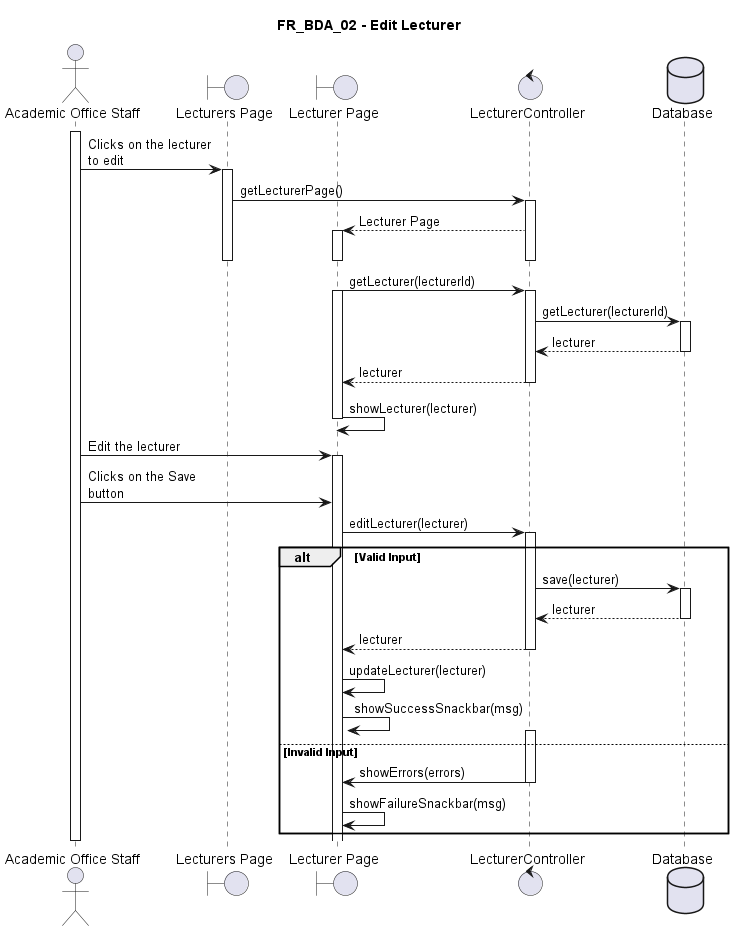

The diagram above was rendered by PlantUML. Its source (embedded in the PNG):
@startuml FR_BDA_02
title FR_BDA_02 - Edit Lecturer
skinparam maxMessageSize 125

actor "Academic Office Staff" as eu
boundary "Lecturers Page" as fe
boundary "Lecturer Page" as fe2
control "LecturerController" as ct
database "Database" as db

activate eu

eu -> fe ++ : Clicks on the lecturer to edit
fe -> ct ++ : getLecturerPage()
ct --> fe2 ++-- : Lecturer Page
deactivate fe
deactivate fe2

fe2 -> ct ++ : getLecturer(lecturerId)
activate fe2
ct -> db ++ : getLecturer(lecturerId)
db --> ct -- : lecturer
ct --> fe2 -- : lecturer
fe2 -> fe2 : showLecturer(lecturer)
deactivate fe2

eu -> fe2 ++ : Edit the lecturer
eu -> fe2 : Clicks on the Save button
fe2 -> ct ++ : editLecturer(lecturer)

alt Valid Input
    ct -> db ++ : save(lecturer)
    return lecturer
    ct --> fe2 -- : lecturer
    fe2 -> fe2 : updateLecturer(lecturer)
    fe2 -> fe2 : showSuccessSnackbar(msg)
else Invalid Input
    activate ct
    ct -> fe2 -- : showErrors(errors)
    fe2 -> fe2 : showFailureSnackbar(msg)
end

deactivate eu

@enduml